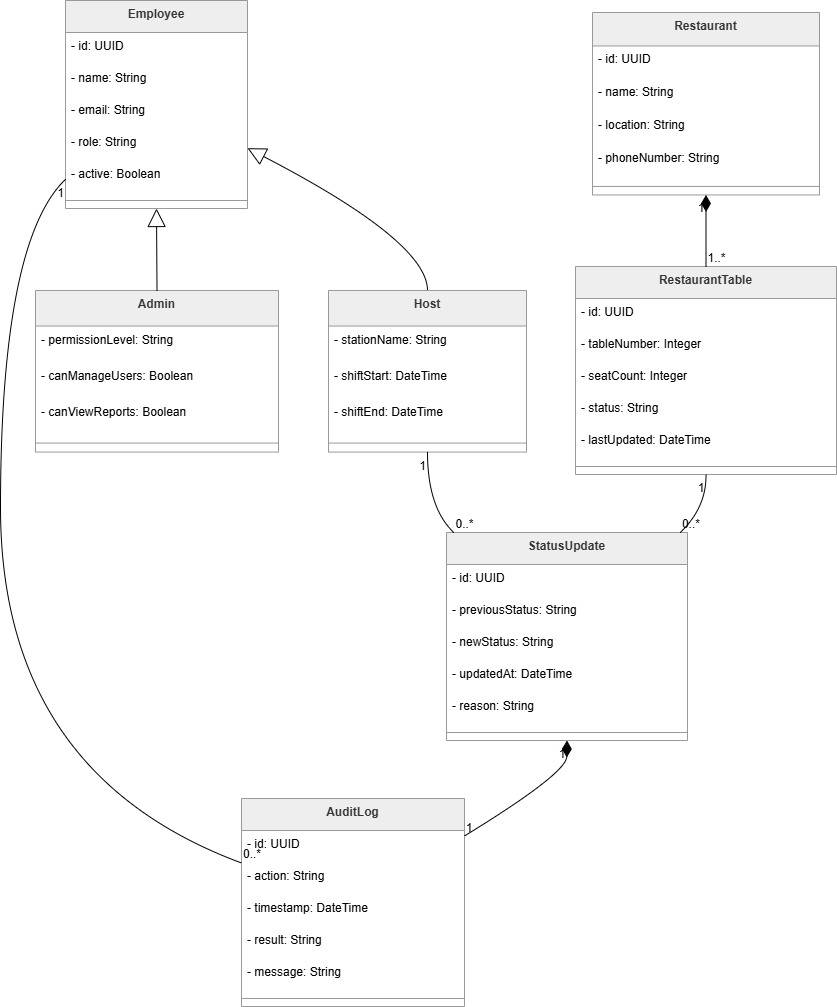

The diagram above was exported from draw.io. Its source (the exported page's mxGraphModel, read from the mxfile embedded in the PNG):
<mxGraphModel dx="605" dy="451" grid="0" gridSize="10" guides="1" tooltips="1" connect="1" arrows="1" fold="1" page="0" pageScale="1" pageWidth="850" pageHeight="1100" math="0" shadow="0">
  <root>
    <mxCell id="0" />
    <mxCell id="1" parent="0" />
    <mxCell id="6iEqERLRXU9xu5gh7dXb-1" parent="1" style="swimlane;fontStyle=1;align=center;verticalAlign=top;childLayout=stackLayout;horizontal=1;startSize=32;horizontalStack=0;resizeParent=1;resizeParentMax=0;resizeLast=0;collapsible=0;marginBottom=0;fillColor=light-dark(#eeeeee,#1f2020);strokeColor=light-dark(#999999,#cccccc);fontColor=light-dark(#333333,#cccccc);" value="Employee" vertex="1">
      <mxGeometry height="208" width="182" x="85" y="372" as="geometry" />
    </mxCell>
    <mxCell id="6iEqERLRXU9xu5gh7dXb-2" parent="6iEqERLRXU9xu5gh7dXb-1" style="text;strokeColor=none;fillColor=none;align=left;verticalAlign=top;spacingLeft=4;spacingRight=4;overflow=hidden;rotatable=0;points=[[0,0.5],[1,0.5]];portConstraint=eastwest;" value="- id: UUID" vertex="1">
      <mxGeometry height="32" width="182" y="32" as="geometry" />
    </mxCell>
    <mxCell id="6iEqERLRXU9xu5gh7dXb-3" parent="6iEqERLRXU9xu5gh7dXb-1" style="text;strokeColor=none;fillColor=none;align=left;verticalAlign=top;spacingLeft=4;spacingRight=4;overflow=hidden;rotatable=0;points=[[0,0.5],[1,0.5]];portConstraint=eastwest;" value="- name: String" vertex="1">
      <mxGeometry height="32" width="182" y="64" as="geometry" />
    </mxCell>
    <mxCell id="6iEqERLRXU9xu5gh7dXb-4" parent="6iEqERLRXU9xu5gh7dXb-1" style="text;strokeColor=none;fillColor=none;align=left;verticalAlign=top;spacingLeft=4;spacingRight=4;overflow=hidden;rotatable=0;points=[[0,0.5],[1,0.5]];portConstraint=eastwest;" value="- email: String" vertex="1">
      <mxGeometry height="32" width="182" y="96" as="geometry" />
    </mxCell>
    <mxCell id="6iEqERLRXU9xu5gh7dXb-5" parent="6iEqERLRXU9xu5gh7dXb-1" style="text;strokeColor=none;fillColor=none;align=left;verticalAlign=top;spacingLeft=4;spacingRight=4;overflow=hidden;rotatable=0;points=[[0,0.5],[1,0.5]];portConstraint=eastwest;" value="- role: String" vertex="1">
      <mxGeometry height="32" width="182" y="128" as="geometry" />
    </mxCell>
    <mxCell id="6iEqERLRXU9xu5gh7dXb-6" parent="6iEqERLRXU9xu5gh7dXb-1" style="text;strokeColor=none;fillColor=none;align=left;verticalAlign=top;spacingLeft=4;spacingRight=4;overflow=hidden;rotatable=0;points=[[0,0.5],[1,0.5]];portConstraint=eastwest;" value="- active: Boolean" vertex="1">
      <mxGeometry height="32" width="182" y="160" as="geometry" />
    </mxCell>
    <mxCell id="6iEqERLRXU9xu5gh7dXb-7" parent="6iEqERLRXU9xu5gh7dXb-1" style="line;strokeWidth=1;fillColor=none;align=left;verticalAlign=middle;spacingTop=-1;spacingLeft=3;spacingRight=3;rotatable=0;labelPosition=right;points=[];portConstraint=eastwest;strokeColor=inherit;" vertex="1">
      <mxGeometry height="16" width="182" y="192" as="geometry" />
    </mxCell>
    <mxCell id="6iEqERLRXU9xu5gh7dXb-8" parent="1" style="swimlane;fontStyle=1;align=center;verticalAlign=top;childLayout=stackLayout;horizontal=1;startSize=35.55555555555556;horizontalStack=0;resizeParent=1;resizeParentMax=0;resizeLast=0;collapsible=0;marginBottom=0;fillColor=light-dark(#eeeeee,#1f2020);strokeColor=light-dark(#999999,#cccccc);fontColor=light-dark(#333333,#cccccc);" value="Host" vertex="1">
      <mxGeometry height="161.55555555555554" width="198" x="348" y="662" as="geometry" />
    </mxCell>
    <mxCell id="6iEqERLRXU9xu5gh7dXb-9" parent="6iEqERLRXU9xu5gh7dXb-8" style="text;strokeColor=none;fillColor=none;align=left;verticalAlign=top;spacingLeft=4;spacingRight=4;overflow=hidden;rotatable=0;points=[[0,0.5],[1,0.5]];portConstraint=eastwest;" value="- stationName: String" vertex="1">
      <mxGeometry height="36" width="198" y="35.55555555555556" as="geometry" />
    </mxCell>
    <mxCell id="6iEqERLRXU9xu5gh7dXb-10" parent="6iEqERLRXU9xu5gh7dXb-8" style="text;strokeColor=none;fillColor=none;align=left;verticalAlign=top;spacingLeft=4;spacingRight=4;overflow=hidden;rotatable=0;points=[[0,0.5],[1,0.5]];portConstraint=eastwest;" value="- shiftStart: DateTime" vertex="1">
      <mxGeometry height="36" width="198" y="71.55555555555556" as="geometry" />
    </mxCell>
    <mxCell id="6iEqERLRXU9xu5gh7dXb-11" parent="6iEqERLRXU9xu5gh7dXb-8" style="text;strokeColor=none;fillColor=none;align=left;verticalAlign=top;spacingLeft=4;spacingRight=4;overflow=hidden;rotatable=0;points=[[0,0.5],[1,0.5]];portConstraint=eastwest;" value="- shiftEnd: DateTime" vertex="1">
      <mxGeometry height="36" width="198" y="107.55555555555556" as="geometry" />
    </mxCell>
    <mxCell id="6iEqERLRXU9xu5gh7dXb-12" parent="6iEqERLRXU9xu5gh7dXb-8" style="line;strokeWidth=1;fillColor=none;align=left;verticalAlign=middle;spacingTop=-1;spacingLeft=3;spacingRight=3;rotatable=0;labelPosition=right;points=[];portConstraint=eastwest;strokeColor=inherit;" vertex="1">
      <mxGeometry height="18" width="198" y="143.55555555555554" as="geometry" />
    </mxCell>
    <mxCell id="6iEqERLRXU9xu5gh7dXb-13" parent="1" style="swimlane;fontStyle=1;align=center;verticalAlign=top;childLayout=stackLayout;horizontal=1;startSize=35.55555555555556;horizontalStack=0;resizeParent=1;resizeParentMax=0;resizeLast=0;collapsible=0;marginBottom=0;fillColor=light-dark(#eeeeee,#1f2020);strokeColor=light-dark(#999999,#cccccc);fontColor=light-dark(#333333,#cccccc);" value="Admin" vertex="1">
      <mxGeometry height="161.55555555555554" width="243" x="55" y="662" as="geometry" />
    </mxCell>
    <mxCell id="6iEqERLRXU9xu5gh7dXb-14" parent="6iEqERLRXU9xu5gh7dXb-13" style="text;strokeColor=none;fillColor=none;align=left;verticalAlign=top;spacingLeft=4;spacingRight=4;overflow=hidden;rotatable=0;points=[[0,0.5],[1,0.5]];portConstraint=eastwest;" value="- permissionLevel: String" vertex="1">
      <mxGeometry height="36" width="243" y="35.55555555555556" as="geometry" />
    </mxCell>
    <mxCell id="6iEqERLRXU9xu5gh7dXb-15" parent="6iEqERLRXU9xu5gh7dXb-13" style="text;strokeColor=none;fillColor=none;align=left;verticalAlign=top;spacingLeft=4;spacingRight=4;overflow=hidden;rotatable=0;points=[[0,0.5],[1,0.5]];portConstraint=eastwest;" value="- canManageUsers: Boolean" vertex="1">
      <mxGeometry height="36" width="243" y="71.55555555555556" as="geometry" />
    </mxCell>
    <mxCell id="6iEqERLRXU9xu5gh7dXb-16" parent="6iEqERLRXU9xu5gh7dXb-13" style="text;strokeColor=none;fillColor=none;align=left;verticalAlign=top;spacingLeft=4;spacingRight=4;overflow=hidden;rotatable=0;points=[[0,0.5],[1,0.5]];portConstraint=eastwest;" value="- canViewReports: Boolean" vertex="1">
      <mxGeometry height="36" width="243" y="107.55555555555556" as="geometry" />
    </mxCell>
    <mxCell id="6iEqERLRXU9xu5gh7dXb-17" parent="6iEqERLRXU9xu5gh7dXb-13" style="line;strokeWidth=1;fillColor=none;align=left;verticalAlign=middle;spacingTop=-1;spacingLeft=3;spacingRight=3;rotatable=0;labelPosition=right;points=[];portConstraint=eastwest;strokeColor=inherit;" vertex="1">
      <mxGeometry height="18" width="243" y="143.55555555555554" as="geometry" />
    </mxCell>
    <mxCell id="6iEqERLRXU9xu5gh7dXb-18" parent="1" style="swimlane;fontStyle=1;align=center;verticalAlign=top;childLayout=stackLayout;horizontal=1;startSize=33.45454545454545;horizontalStack=0;resizeParent=1;resizeParentMax=0;resizeLast=0;collapsible=0;marginBottom=0;fillColor=light-dark(#eeeeee,#1f2020);strokeColor=light-dark(#999999,#cccccc);fontColor=light-dark(#333333,#cccccc);" value="Restaurant" vertex="1">
      <mxGeometry height="182.45454545454544" width="227" x="612" y="384" as="geometry" />
    </mxCell>
    <mxCell id="6iEqERLRXU9xu5gh7dXb-19" parent="6iEqERLRXU9xu5gh7dXb-18" style="text;strokeColor=none;fillColor=none;align=left;verticalAlign=top;spacingLeft=4;spacingRight=4;overflow=hidden;rotatable=0;points=[[0,0.5],[1,0.5]];portConstraint=eastwest;" value="- id: UUID" vertex="1">
      <mxGeometry height="33" width="227" y="33.45454545454545" as="geometry" />
    </mxCell>
    <mxCell id="6iEqERLRXU9xu5gh7dXb-20" parent="6iEqERLRXU9xu5gh7dXb-18" style="text;strokeColor=none;fillColor=none;align=left;verticalAlign=top;spacingLeft=4;spacingRight=4;overflow=hidden;rotatable=0;points=[[0,0.5],[1,0.5]];portConstraint=eastwest;" value="- name: String" vertex="1">
      <mxGeometry height="33" width="227" y="66.45454545454545" as="geometry" />
    </mxCell>
    <mxCell id="6iEqERLRXU9xu5gh7dXb-21" parent="6iEqERLRXU9xu5gh7dXb-18" style="text;strokeColor=none;fillColor=none;align=left;verticalAlign=top;spacingLeft=4;spacingRight=4;overflow=hidden;rotatable=0;points=[[0,0.5],[1,0.5]];portConstraint=eastwest;" value="- location: String" vertex="1">
      <mxGeometry height="33" width="227" y="99.45454545454545" as="geometry" />
    </mxCell>
    <mxCell id="6iEqERLRXU9xu5gh7dXb-22" parent="6iEqERLRXU9xu5gh7dXb-18" style="text;strokeColor=none;fillColor=none;align=left;verticalAlign=top;spacingLeft=4;spacingRight=4;overflow=hidden;rotatable=0;points=[[0,0.5],[1,0.5]];portConstraint=eastwest;" value="- phoneNumber: String" vertex="1">
      <mxGeometry height="33" width="227" y="132.45454545454544" as="geometry" />
    </mxCell>
    <mxCell id="6iEqERLRXU9xu5gh7dXb-23" parent="6iEqERLRXU9xu5gh7dXb-18" style="line;strokeWidth=1;fillColor=none;align=left;verticalAlign=middle;spacingTop=-1;spacingLeft=3;spacingRight=3;rotatable=0;labelPosition=right;points=[];portConstraint=eastwest;strokeColor=inherit;" vertex="1">
      <mxGeometry height="17" width="227" y="165.45454545454544" as="geometry" />
    </mxCell>
    <mxCell id="6iEqERLRXU9xu5gh7dXb-24" parent="1" style="swimlane;fontStyle=1;align=center;verticalAlign=top;childLayout=stackLayout;horizontal=1;startSize=32;horizontalStack=0;resizeParent=1;resizeParentMax=0;resizeLast=0;collapsible=0;marginBottom=0;fillColor=light-dark(#eeeeee,#1f2020);strokeColor=light-dark(#999999,#cccccc);fontColor=light-dark(#333333,#cccccc);" value="RestaurantTable" vertex="1">
      <mxGeometry height="208" width="261" x="595" y="638" as="geometry" />
    </mxCell>
    <mxCell id="6iEqERLRXU9xu5gh7dXb-25" parent="6iEqERLRXU9xu5gh7dXb-24" style="text;strokeColor=none;fillColor=none;align=left;verticalAlign=top;spacingLeft=4;spacingRight=4;overflow=hidden;rotatable=0;points=[[0,0.5],[1,0.5]];portConstraint=eastwest;" value="- id: UUID" vertex="1">
      <mxGeometry height="32" width="261" y="32" as="geometry" />
    </mxCell>
    <mxCell id="6iEqERLRXU9xu5gh7dXb-26" parent="6iEqERLRXU9xu5gh7dXb-24" style="text;strokeColor=none;fillColor=none;align=left;verticalAlign=top;spacingLeft=4;spacingRight=4;overflow=hidden;rotatable=0;points=[[0,0.5],[1,0.5]];portConstraint=eastwest;" value="- tableNumber: Integer" vertex="1">
      <mxGeometry height="32" width="261" y="64" as="geometry" />
    </mxCell>
    <mxCell id="6iEqERLRXU9xu5gh7dXb-27" parent="6iEqERLRXU9xu5gh7dXb-24" style="text;strokeColor=none;fillColor=none;align=left;verticalAlign=top;spacingLeft=4;spacingRight=4;overflow=hidden;rotatable=0;points=[[0,0.5],[1,0.5]];portConstraint=eastwest;" value="- seatCount: Integer" vertex="1">
      <mxGeometry height="32" width="261" y="96" as="geometry" />
    </mxCell>
    <mxCell id="6iEqERLRXU9xu5gh7dXb-28" parent="6iEqERLRXU9xu5gh7dXb-24" style="text;strokeColor=none;fillColor=none;align=left;verticalAlign=top;spacingLeft=4;spacingRight=4;overflow=hidden;rotatable=0;points=[[0,0.5],[1,0.5]];portConstraint=eastwest;" value="- status: String" vertex="1">
      <mxGeometry height="32" width="261" y="128" as="geometry" />
    </mxCell>
    <mxCell id="6iEqERLRXU9xu5gh7dXb-29" parent="6iEqERLRXU9xu5gh7dXb-24" style="text;strokeColor=none;fillColor=none;align=left;verticalAlign=top;spacingLeft=4;spacingRight=4;overflow=hidden;rotatable=0;points=[[0,0.5],[1,0.5]];portConstraint=eastwest;" value="- lastUpdated: DateTime" vertex="1">
      <mxGeometry height="32" width="261" y="160" as="geometry" />
    </mxCell>
    <mxCell id="6iEqERLRXU9xu5gh7dXb-30" parent="6iEqERLRXU9xu5gh7dXb-24" style="line;strokeWidth=1;fillColor=none;align=left;verticalAlign=middle;spacingTop=-1;spacingLeft=3;spacingRight=3;rotatable=0;labelPosition=right;points=[];portConstraint=eastwest;strokeColor=inherit;" vertex="1">
      <mxGeometry height="16" width="261" y="192" as="geometry" />
    </mxCell>
    <mxCell id="6iEqERLRXU9xu5gh7dXb-31" parent="1" style="swimlane;fontStyle=1;align=center;verticalAlign=top;childLayout=stackLayout;horizontal=1;startSize=32;horizontalStack=0;resizeParent=1;resizeParentMax=0;resizeLast=0;collapsible=0;marginBottom=0;fillColor=light-dark(#eeeeee,#1f2020);strokeColor=light-dark(#999999,#cccccc);fontColor=light-dark(#333333,#cccccc);" value="StatusUpdate" vertex="1">
      <mxGeometry height="208" width="241" x="466" y="904" as="geometry" />
    </mxCell>
    <mxCell id="6iEqERLRXU9xu5gh7dXb-32" parent="6iEqERLRXU9xu5gh7dXb-31" style="text;strokeColor=none;fillColor=none;align=left;verticalAlign=top;spacingLeft=4;spacingRight=4;overflow=hidden;rotatable=0;points=[[0,0.5],[1,0.5]];portConstraint=eastwest;" value="- id: UUID" vertex="1">
      <mxGeometry height="32" width="241" y="32" as="geometry" />
    </mxCell>
    <mxCell id="6iEqERLRXU9xu5gh7dXb-33" parent="6iEqERLRXU9xu5gh7dXb-31" style="text;strokeColor=none;fillColor=none;align=left;verticalAlign=top;spacingLeft=4;spacingRight=4;overflow=hidden;rotatable=0;points=[[0,0.5],[1,0.5]];portConstraint=eastwest;" value="- previousStatus: String" vertex="1">
      <mxGeometry height="32" width="241" y="64" as="geometry" />
    </mxCell>
    <mxCell id="6iEqERLRXU9xu5gh7dXb-34" parent="6iEqERLRXU9xu5gh7dXb-31" style="text;strokeColor=none;fillColor=none;align=left;verticalAlign=top;spacingLeft=4;spacingRight=4;overflow=hidden;rotatable=0;points=[[0,0.5],[1,0.5]];portConstraint=eastwest;" value="- newStatus: String" vertex="1">
      <mxGeometry height="32" width="241" y="96" as="geometry" />
    </mxCell>
    <mxCell id="6iEqERLRXU9xu5gh7dXb-35" parent="6iEqERLRXU9xu5gh7dXb-31" style="text;strokeColor=none;fillColor=none;align=left;verticalAlign=top;spacingLeft=4;spacingRight=4;overflow=hidden;rotatable=0;points=[[0,0.5],[1,0.5]];portConstraint=eastwest;" value="- updatedAt: DateTime" vertex="1">
      <mxGeometry height="32" width="241" y="128" as="geometry" />
    </mxCell>
    <mxCell id="6iEqERLRXU9xu5gh7dXb-36" parent="6iEqERLRXU9xu5gh7dXb-31" style="text;strokeColor=none;fillColor=none;align=left;verticalAlign=top;spacingLeft=4;spacingRight=4;overflow=hidden;rotatable=0;points=[[0,0.5],[1,0.5]];portConstraint=eastwest;" value="- reason: String" vertex="1">
      <mxGeometry height="32" width="241" y="160" as="geometry" />
    </mxCell>
    <mxCell id="6iEqERLRXU9xu5gh7dXb-37" parent="6iEqERLRXU9xu5gh7dXb-31" style="line;strokeWidth=1;fillColor=none;align=left;verticalAlign=middle;spacingTop=-1;spacingLeft=3;spacingRight=3;rotatable=0;labelPosition=right;points=[];portConstraint=eastwest;strokeColor=inherit;" vertex="1">
      <mxGeometry height="16" width="241" y="192" as="geometry" />
    </mxCell>
    <mxCell id="6iEqERLRXU9xu5gh7dXb-38" parent="1" style="swimlane;fontStyle=1;align=center;verticalAlign=top;childLayout=stackLayout;horizontal=1;startSize=32;horizontalStack=0;resizeParent=1;resizeParentMax=0;resizeLast=0;collapsible=0;marginBottom=0;fillColor=light-dark(#eeeeee,#1f2020);strokeColor=light-dark(#999999,#cccccc);fontColor=light-dark(#333333,#cccccc);" value="AuditLog" vertex="1">
      <mxGeometry height="208" width="223" x="261" y="1170" as="geometry" />
    </mxCell>
    <mxCell id="6iEqERLRXU9xu5gh7dXb-39" parent="6iEqERLRXU9xu5gh7dXb-38" style="text;strokeColor=none;fillColor=none;align=left;verticalAlign=top;spacingLeft=4;spacingRight=4;overflow=hidden;rotatable=0;points=[[0,0.5],[1,0.5]];portConstraint=eastwest;" value="- id: UUID" vertex="1">
      <mxGeometry height="32" width="223" y="32" as="geometry" />
    </mxCell>
    <mxCell id="6iEqERLRXU9xu5gh7dXb-40" parent="6iEqERLRXU9xu5gh7dXb-38" style="text;strokeColor=none;fillColor=none;align=left;verticalAlign=top;spacingLeft=4;spacingRight=4;overflow=hidden;rotatable=0;points=[[0,0.5],[1,0.5]];portConstraint=eastwest;" value="- action: String" vertex="1">
      <mxGeometry height="32" width="223" y="64" as="geometry" />
    </mxCell>
    <mxCell id="6iEqERLRXU9xu5gh7dXb-41" parent="6iEqERLRXU9xu5gh7dXb-38" style="text;strokeColor=none;fillColor=none;align=left;verticalAlign=top;spacingLeft=4;spacingRight=4;overflow=hidden;rotatable=0;points=[[0,0.5],[1,0.5]];portConstraint=eastwest;" value="- timestamp: DateTime" vertex="1">
      <mxGeometry height="32" width="223" y="96" as="geometry" />
    </mxCell>
    <mxCell id="6iEqERLRXU9xu5gh7dXb-42" parent="6iEqERLRXU9xu5gh7dXb-38" style="text;strokeColor=none;fillColor=none;align=left;verticalAlign=top;spacingLeft=4;spacingRight=4;overflow=hidden;rotatable=0;points=[[0,0.5],[1,0.5]];portConstraint=eastwest;" value="- result: String" vertex="1">
      <mxGeometry height="32" width="223" y="128" as="geometry" />
    </mxCell>
    <mxCell id="6iEqERLRXU9xu5gh7dXb-43" parent="6iEqERLRXU9xu5gh7dXb-38" style="text;strokeColor=none;fillColor=none;align=left;verticalAlign=top;spacingLeft=4;spacingRight=4;overflow=hidden;rotatable=0;points=[[0,0.5],[1,0.5]];portConstraint=eastwest;" value="- message: String" vertex="1">
      <mxGeometry height="32" width="223" y="160" as="geometry" />
    </mxCell>
    <mxCell id="6iEqERLRXU9xu5gh7dXb-44" parent="6iEqERLRXU9xu5gh7dXb-38" style="line;strokeWidth=1;fillColor=none;align=left;verticalAlign=middle;spacingTop=-1;spacingLeft=3;spacingRight=3;rotatable=0;labelPosition=right;points=[];portConstraint=eastwest;strokeColor=inherit;" vertex="1">
      <mxGeometry height="16" width="223" y="192" as="geometry" />
    </mxCell>
    <mxCell id="6iEqERLRXU9xu5gh7dXb-45" edge="1" parent="1" source="6iEqERLRXU9xu5gh7dXb-1" style="curved=1;startArrow=block;startSize=16;startFill=0;endArrow=none;exitX=1;exitY=0.71;entryX=0.5;entryY=0;rounded=0;fontSize=12;" target="6iEqERLRXU9xu5gh7dXb-8" value="">
      <mxGeometry relative="1" as="geometry">
        <Array as="points">
          <mxPoint x="447" y="613" />
        </Array>
      </mxGeometry>
    </mxCell>
    <mxCell id="6iEqERLRXU9xu5gh7dXb-46" edge="1" parent="1" source="6iEqERLRXU9xu5gh7dXb-1" style="curved=1;startArrow=block;startSize=16;startFill=0;endArrow=none;exitX=0.5;exitY=1;entryX=0.5;entryY=0;rounded=0;fontSize=12;" target="6iEqERLRXU9xu5gh7dXb-13" value="">
      <mxGeometry relative="1" as="geometry">
        <Array as="points" />
      </mxGeometry>
    </mxCell>
    <mxCell id="6iEqERLRXU9xu5gh7dXb-47" edge="1" parent="1" source="6iEqERLRXU9xu5gh7dXb-18" style="curved=1;startArrow=diamondThin;startSize=14;startFill=1;endArrow=none;exitX=0.5;exitY=1;entryX=0.5;entryY=0;rounded=0;fontSize=12;" target="6iEqERLRXU9xu5gh7dXb-24" value="">
      <mxGeometry relative="1" as="geometry">
        <Array as="points" />
      </mxGeometry>
    </mxCell>
    <mxCell id="6iEqERLRXU9xu5gh7dXb-48" parent="6iEqERLRXU9xu5gh7dXb-47" style="edgeLabel;resizable=0;labelBackgroundColor=none;fontSize=12;align=right;verticalAlign=top;" value="1" vertex="1">
      <mxGeometry relative="1" x="-1" as="geometry" />
    </mxCell>
    <mxCell id="6iEqERLRXU9xu5gh7dXb-49" parent="6iEqERLRXU9xu5gh7dXb-47" style="edgeLabel;resizable=0;labelBackgroundColor=none;fontSize=12;align=left;verticalAlign=bottom;" value="1..*" vertex="1">
      <mxGeometry relative="1" x="1" as="geometry" />
    </mxCell>
    <mxCell id="6iEqERLRXU9xu5gh7dXb-50" edge="1" parent="1" source="6iEqERLRXU9xu5gh7dXb-8" style="curved=1;startArrow=none;endArrow=none;exitX=0.5;exitY=1;entryX=0.03;entryY=0;rounded=0;fontSize=12;startSize=8;endSize=8;" target="6iEqERLRXU9xu5gh7dXb-31" value="">
      <mxGeometry relative="1" as="geometry">
        <Array as="points">
          <mxPoint x="447" y="879" />
        </Array>
      </mxGeometry>
    </mxCell>
    <mxCell id="6iEqERLRXU9xu5gh7dXb-51" parent="6iEqERLRXU9xu5gh7dXb-50" style="edgeLabel;resizable=0;labelBackgroundColor=none;fontSize=12;align=right;verticalAlign=top;" value="1" vertex="1">
      <mxGeometry relative="1" x="-1" as="geometry" />
    </mxCell>
    <mxCell id="6iEqERLRXU9xu5gh7dXb-52" parent="6iEqERLRXU9xu5gh7dXb-50" style="edgeLabel;resizable=0;labelBackgroundColor=none;fontSize=12;align=left;verticalAlign=bottom;" value="0..*" vertex="1">
      <mxGeometry relative="1" x="1" as="geometry" />
    </mxCell>
    <mxCell id="6iEqERLRXU9xu5gh7dXb-53" edge="1" parent="1" source="6iEqERLRXU9xu5gh7dXb-24" style="curved=1;startArrow=none;endArrow=none;exitX=0.5;exitY=1;entryX=0.97;entryY=0;rounded=0;fontSize=12;startSize=8;endSize=8;" target="6iEqERLRXU9xu5gh7dXb-31" value="">
      <mxGeometry relative="1" as="geometry">
        <Array as="points">
          <mxPoint x="726" y="879" />
        </Array>
      </mxGeometry>
    </mxCell>
    <mxCell id="6iEqERLRXU9xu5gh7dXb-54" parent="6iEqERLRXU9xu5gh7dXb-53" style="edgeLabel;resizable=0;labelBackgroundColor=none;fontSize=12;align=right;verticalAlign=top;" value="1" vertex="1">
      <mxGeometry relative="1" x="-1" as="geometry" />
    </mxCell>
    <mxCell id="6iEqERLRXU9xu5gh7dXb-55" parent="6iEqERLRXU9xu5gh7dXb-53" style="edgeLabel;resizable=0;labelBackgroundColor=none;fontSize=12;align=left;verticalAlign=bottom;" value="0..*" vertex="1">
      <mxGeometry relative="1" x="1" as="geometry" />
    </mxCell>
    <mxCell id="6iEqERLRXU9xu5gh7dXb-56" edge="1" parent="1" source="6iEqERLRXU9xu5gh7dXb-31" style="curved=1;startArrow=diamondThin;startSize=14;startFill=1;endArrow=none;exitX=0.5;exitY=1;entryX=1;entryY=0.18;rounded=0;fontSize=12;" target="6iEqERLRXU9xu5gh7dXb-38" value="">
      <mxGeometry relative="1" as="geometry">
        <Array as="points">
          <mxPoint x="586" y="1145" />
        </Array>
      </mxGeometry>
    </mxCell>
    <mxCell id="6iEqERLRXU9xu5gh7dXb-57" parent="6iEqERLRXU9xu5gh7dXb-56" style="edgeLabel;resizable=0;labelBackgroundColor=none;fontSize=12;align=right;verticalAlign=top;" value="1" vertex="1">
      <mxGeometry relative="1" x="-1" as="geometry" />
    </mxCell>
    <mxCell id="6iEqERLRXU9xu5gh7dXb-58" parent="6iEqERLRXU9xu5gh7dXb-56" style="edgeLabel;resizable=0;labelBackgroundColor=none;fontSize=12;align=left;verticalAlign=bottom;" value="1" vertex="1">
      <mxGeometry relative="1" x="1" as="geometry" />
    </mxCell>
    <mxCell id="6iEqERLRXU9xu5gh7dXb-59" edge="1" parent="1" source="6iEqERLRXU9xu5gh7dXb-1" style="curved=1;startArrow=none;endArrow=none;exitX=0;exitY=0.86;entryX=0;entryY=0.31;rounded=0;fontSize=12;startSize=8;endSize=8;" target="6iEqERLRXU9xu5gh7dXb-38" value="">
      <mxGeometry relative="1" as="geometry">
        <Array as="points">
          <mxPoint x="20" y="613" />
          <mxPoint x="20" y="1145" />
        </Array>
      </mxGeometry>
    </mxCell>
    <mxCell id="6iEqERLRXU9xu5gh7dXb-60" parent="6iEqERLRXU9xu5gh7dXb-59" style="edgeLabel;resizable=0;labelBackgroundColor=none;fontSize=12;align=right;verticalAlign=top;" value="1" vertex="1">
      <mxGeometry relative="1" x="-1" as="geometry" />
    </mxCell>
    <mxCell id="6iEqERLRXU9xu5gh7dXb-61" parent="6iEqERLRXU9xu5gh7dXb-59" style="edgeLabel;resizable=0;labelBackgroundColor=none;fontSize=12;align=left;verticalAlign=bottom;" value="0..*" vertex="1">
      <mxGeometry relative="1" x="1" as="geometry" />
    </mxCell>
  </root>
</mxGraphModel>